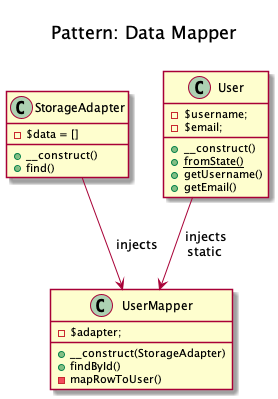

The diagram above was rendered by PlantUML. Its source (embedded in the PNG):
@startuml
    Title <size:20>\nPattern: Data Mapper\n

	class StorageAdapter {
		- $data = []
		+ __construct()
		+ find()
	}

	class User {
		- $username;
		- $email;
		+ __construct()
		+ {static} fromState()
		+ getUsername()
		+ getEmail()
	}

	class UserMapper{
		- $adapter;
		+ __construct(StorageAdapter)
		+ findById()
		- mapRowToUser()
	}

	StorageAdapter --> UserMapper: " injects"
	User --> UserMapper: " injects\nstatic"

@enduml